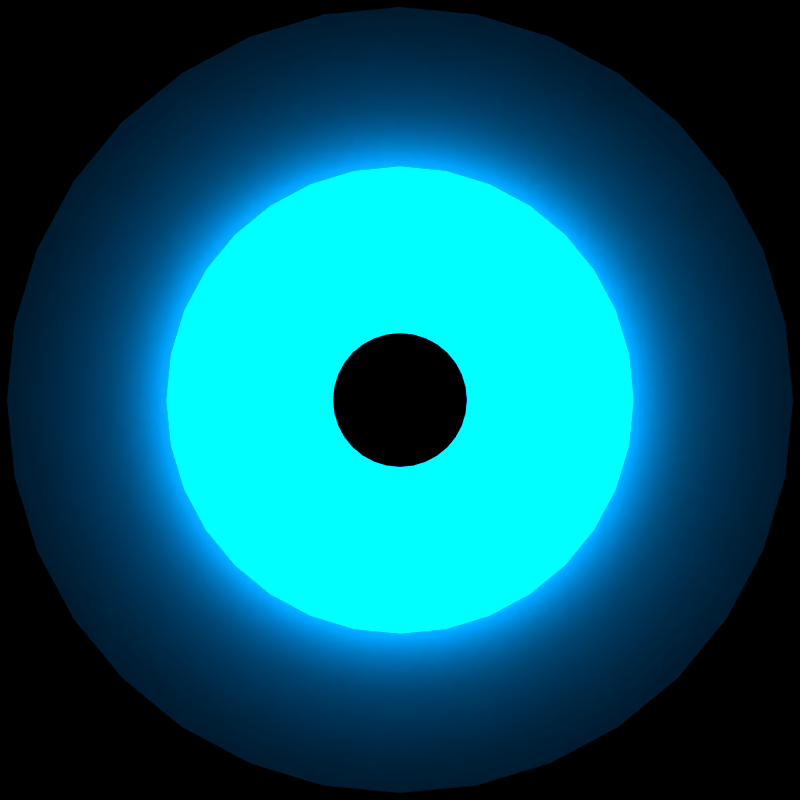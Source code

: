 # Source: GegnerLv1.blend  (saved by Blender 2.66.1; exported with 4.5.12 LTS)
import bpy
from mathutils import Matrix  # noqa: F401  (used for matrix-valued properties, if any)

bpy.ops.wm.read_factory_settings(use_empty=True)
scene = bpy.context.scene
scene.name = 'Scene'

# ---- collections
col_collection_1 = bpy.data.collections.new('Collection 1'); scene.collection.children.link(col_collection_1)

# ---- materials (node trees are filled in below, after node groups)
mat_material = bpy.data.materials.new('Material')
mat_material.alpha_threshold = 0.0
mat_material.roughness = 0.5
mat_material.line_color = (0.0, 0.0, 0.0, 1.0)
mat_weis = bpy.data.materials.new('weis')
mat_weis.alpha_threshold = 0.0
mat_weis.roughness = 0.5
mat_weis.line_color = (0.0, 0.0, 0.0, 1.0)

# ---- material node trees
mat_material.use_nodes = True; mat_material.node_tree.nodes.clear()
_N = mat_material.node_tree.nodes; _L = mat_material.node_tree.links
n0 = _N.new('ShaderNodeOutputMaterial'); n0.name = 'Material Output'; n0.location = (300, 300)
n0.width = 120
n1 = _N.new('ShaderNodeEmission'); n1.name = 'Emission'; n1.location = (100, 300)
n1.width = 150
n1.inputs[0].default_value = (0.0, 0.2908, 0.8, 1.0)
n1.inputs[1].default_value = 6.0
_L.new(n1.outputs[0], n0.inputs[0])
n0.is_active_output = True
mat_weis.use_nodes = True; mat_weis.node_tree.nodes.clear()
_N = mat_weis.node_tree.nodes; _L = mat_weis.node_tree.links
n0 = _N.new('ShaderNodeOutputMaterial'); n0.name = 'Material Output'; n0.location = (300, 300)
n0.width = 120
n1 = _N.new('ShaderNodeBsdfDiffuse'); n1.name = 'Diffuse BSDF'; n1.location = (10, 300)
_L.new(n1.outputs[0], n0.inputs[0])
n0.is_active_output = True

# ---- world
world_world = bpy.data.worlds.new('World'); scene.world = world_world
world_world.use_nodes = True; world_world.node_tree.nodes.clear()
_N = world_world.node_tree.nodes; _L = world_world.node_tree.links
n0 = _N.new('ShaderNodeOutputWorld'); n0.name = 'World Output'; n0.location = (300, 300)
n0.width = 120
n1 = _N.new('ShaderNodeBackground'); n1.name = 'Background'; n1.location = (10, 300)
n1.width = 150
n1.inputs[0].default_value = (0.0, 0.0, 0.0, 1.0)
_L.new(n1.outputs[0], n0.inputs[0])
n0.is_active_output = True
world_world.color = (0.05088, 0.05088, 0.05088)
world_world.use_sun_shadow = False
world_world.sun_shadow_jitter_overblur = 0.0
world_world.cycles.sampling_method = 'MANUAL'
world_world.cycles.sample_map_resolution = 256

# ---- cameras
cam_camera = bpy.data.cameras.new('Camera')
cam_camera.clip_end = 100.0
cam_camera.lens = 35.0
cam_camera.sensor_width = 32.0
cam_camera.sensor_height = 18.0
cam_camera.ortho_scale = 7.314
cam_camera.dof.focus_distance = 0.0

# ---- meshes
me_circle = bpy.data.meshes.new('Circle')
me_circle.from_pydata([(0.0, 1.0, 0.0), (-0.1951, 0.9808, 0.0), (-0.3827, 0.9239, 0.0), (-0.5556, 0.8315, 0.0), (-0.7071, 0.7071, 0.0), (-0.8315, 0.5556, 0.0), (-0.9239, 0.3827, 0.0), (-0.9808, 0.1951, 0.0), (-1.0, 7.55e-08, 0.0), (-0.9808, -0.1951, 0.0), (-0.9239, -0.3827, 0.0), (-0.8315, -0.5556, 0.0), (-0.7071, -0.7071, 0.0), (-0.5556, -0.8315, 0.0), (-0.3827, -0.9239, 0.0), (-0.1951, -0.9808, 0.0), (3.258e-07, -1.0, 0.0), (0.1951, -0.9808, 0.0), (0.3827, -0.9239, 0.0), (0.5556, -0.8315, 0.0), (0.7071, -0.7071, 0.0), (0.8315, -0.5556, 0.0), (0.9239, -0.3827, 0.0), (0.9808, -0.1951, 0.0), (1.0, 9.656e-07, 0.0), (0.9808, 0.1951, 0.0), (0.9239, 0.3827, 0.0), (0.8315, 0.5556, 0.0), (0.7071, 0.7071, 0.0), (0.5556, 0.8315, 0.0), (0.3827, 0.9239, 0.0), (0.1951, 0.9808, 0.0), (-5.124e-08, 0.5685, 0.09467), (-0.1109, 0.5575, 0.09467), (-0.2175, 0.5252, 0.09467), (-0.3158, 0.4726, 0.09467), (-0.402, 0.402, 0.09467), (-0.4726, 0.3158, 0.09467), (-0.5252, 0.2175, 0.09467), (-0.5575, 0.1109, 0.09467), (-0.5685, 1.659e-07, 0.09467), (-0.5575, -0.1109, 0.09467), (-0.5252, -0.2175, 0.09467), (-0.4726, -0.3158, 0.09467), (-0.402, -0.402, 0.09467), (-0.3158, -0.4726, 0.09467), (-0.2175, -0.5252, 0.09467), (-0.1109, -0.5575, 0.09467), (1.34e-07, -0.5685, 0.09467), (0.1109, -0.5575, 0.09467), (0.2175, -0.5252, 0.09467), (0.3158, -0.4726, 0.09467), (0.402, -0.402, 0.09467), (0.4726, -0.3158, 0.09467), (0.5252, -0.2175, 0.09467), (0.5575, -0.1109, 0.09467), (0.5685, 6.719e-07, 0.09467), (0.5575, 0.1109, 0.09467), (0.5252, 0.2175, 0.09467), (0.4726, 0.3158, 0.09467), (0.402, 0.402, 0.09467), (0.3158, 0.4727, 0.09467), (0.2175, 0.5252, 0.09467), (0.1109, 0.5575, 0.09467), (-9.155e-08, 0.1459, 0.3314), (-0.02847, 0.1431, 0.3314), (-0.05584, 0.1348, 0.3314), (-0.08107, 0.1213, 0.3314), (-0.1032, 0.1032, 0.3314), (-0.1213, 0.08107, 0.3314), (-0.1348, 0.05584, 0.3314), (-0.1431, 0.02847, 0.3314), (-0.1459, 2.669e-07, 0.3314), (-0.1431, -0.02847, 0.3314), (-0.1348, -0.05584, 0.3314), (-0.1213, -0.08107, 0.3314), (-0.1032, -0.1032, 0.3314), (-0.08107, -0.1213, 0.3314), (-0.05584, -0.1348, 0.3314), (-0.02847, -0.1431, 0.3314), (-4.401e-08, -0.1459, 0.3314), (0.02847, -0.1431, 0.3314), (0.05584, -0.1348, 0.3314), (0.08107, -0.1213, 0.3314), (0.1032, -0.1032, 0.3314), (0.1213, -0.08107, 0.3314), (0.1348, -0.05584, 0.3314), (0.1431, -0.02847, 0.3314), (0.1459, 3.968e-07, 0.3314), (0.1431, 0.02847, 0.3314), (0.1348, 0.05584, 0.3314), (0.1213, 0.08107, 0.3314), (0.1032, 0.1032, 0.3314), (0.08107, 0.1213, 0.3314), (0.05584, 0.1348, 0.3314), (0.02847, 0.1431, 0.3314)], [], [(2, 1, 0, 31, 30, 29, 28, 27, 26, 25, 24, 23, 22, 21, 20, 19, 18, 17, 16, 15, 14, 13, 12, 11, 10, 9, 8, 7, 6, 5, 4, 3), (34, 33, 32, 63, 62, 61, 60, 59, 58, 57, 56, 55, 54, 53, 52, 51, 50, 49, 48, 47, 46, 45, 44, 43, 42, 41, 40, 39, 38, 37, 36, 35), (66, 65, 64, 95, 94, 93, 92, 91, 90, 89, 88, 87, 86, 85, 84, 83, 82, 81, 80, 79, 78, 77, 76, 75, 74, 73, 72, 71, 70, 69, 68, 67)])
me_circle.polygons.foreach_set('material_index', [1, 0, 1])
me_circle.materials.append(mat_material)
me_circle.materials.append(mat_weis)
me_circle.use_remesh_preserve_volume = False
me_circle.use_remesh_preserve_attributes = False
me_circle.use_mirror_vertex_groups = False
me_circle.update()

# ---- objects
ob_circle = bpy.data.objects.new('Circle', me_circle)
ob_camera = bpy.data.objects.new('Camera', cam_camera)

# ---- transforms, parenting, visibility, modifiers, constraints
ob_circle.location = (0.0, 0.0, 0.0)
ob_circle.lineart.crease_threshold = 0.0
ob_camera.location = (0.0, 0.0, 2.227)
ob_camera.lock_rotations_4d = False
ob_camera.empty_display_type = 'ARROWS'
ob_camera.color = (0.0, 0.0, 0.0, 0.0)
ob_camera.display_type = 'WIRE'
ob_camera.lineart.crease_threshold = 0.0

# ---- collection membership
col_collection_1.objects.link(ob_circle)
col_collection_1.objects.link(ob_camera)

# ---- scene / render settings (as saved in the file)
scene.camera = ob_camera
scene.frame_start = 1; scene.frame_end = 250; scene.frame_set(1)
scene.render.engine = 'CYCLES'
scene.render.image_settings.color_mode = 'RGB'
scene.render.image_settings.compression = 90
scene.render.resolution_x = 40
scene.render.resolution_y = 40
scene.render.resolution_percentage = 200
scene.render.dither_intensity = 0.0
scene.render.film_transparent = True
scene.render.bake_margin = 2
scene.cycles.use_denoising = False
scene.cycles.samples = 200
scene.cycles.sampling_pattern = 'TABULATED_SOBOL'
scene.cycles.light_sampling_threshold = 0.0
scene.cycles.use_adaptive_sampling = False
scene.cycles.use_light_tree = False
scene.cycles.blur_glossy = 0.0
scene.cycles.volume_bounces = 1
scene.cycles.pixel_filter_type = 'GAUSSIAN'
scene.cycles.sample_clamp_indirect = 0.0
scene.view_settings.view_transform = 'Standard'
bpy.context.view_layer.update()
